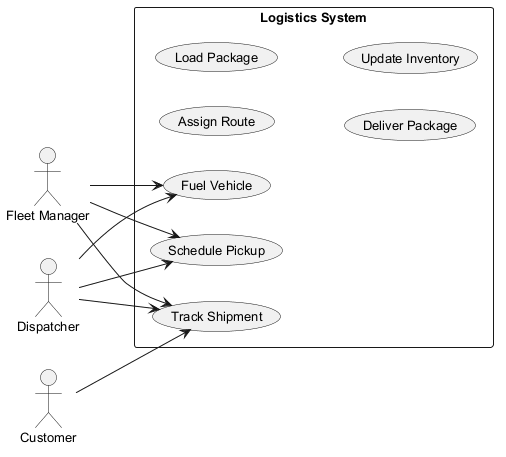

The diagram above was rendered by PlantUML. Its source (embedded in the PNG):
@startuml
skinparam defaultFontSize 13
left to right direction
actor "Fleet Manager" as FleetManager
actor "Customer" as Customer
actor "Dispatcher" as Dispatcher
rectangle "Logistics System" {
  usecase "Assign Route" as UC_AssignRoute
  usecase "Load Package" as UC_LoadPackage
  usecase "Track Shipment" as UC_TrackShipment
  usecase "Schedule Pickup" as UC_SchedulePickup
  usecase "Fuel Vehicle" as UC_FuelVehicle
  usecase "Deliver Package" as UC_DeliverPackage
  usecase "Update Inventory" as UC_UpdateInventory
}
FleetManager --> UC_FuelVehicle
FleetManager --> UC_SchedulePickup
FleetManager --> UC_TrackShipment
Customer --> UC_TrackShipment
Dispatcher --> UC_FuelVehicle
Dispatcher --> UC_TrackShipment
Dispatcher --> UC_SchedulePickup
@enduml